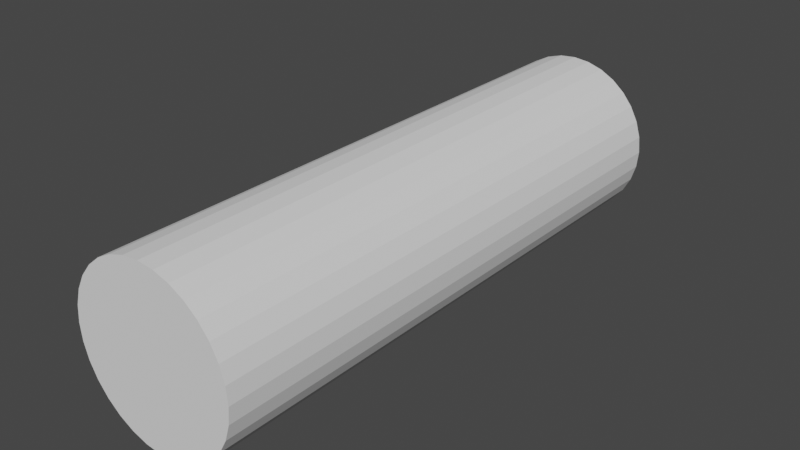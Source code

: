 # Source: Log_Sideways_1_.blend  (saved by Blender 2.80.75; exported with 4.5.12 LTS)
import bpy
from mathutils import Matrix  # noqa: F401  (used for matrix-valued properties, if any)

bpy.ops.wm.read_factory_settings(use_empty=True)
scene = bpy.context.scene
scene.name = 'Scene'

# ---- collections
col_collection = bpy.data.collections.new('Collection'); scene.collection.children.link(col_collection)

# ---- world
world_world = bpy.data.worlds.new('World'); scene.world = world_world
world_world.use_nodes = True; world_world.node_tree.nodes.clear()
_N = world_world.node_tree.nodes; _L = world_world.node_tree.links
n0 = _N.new('ShaderNodeOutputWorld'); n0.name = 'World Output'; n0.location = (300, 300)
n1 = _N.new('ShaderNodeBackground'); n1.name = 'Background'; n1.location = (10, 300)
n1.inputs[0].default_value = (0.05088, 0.05088, 0.05088, 1.0)
_L.new(n1.outputs[0], n0.inputs[0])
n0.is_active_output = True
world_world.color = (0.05088, 0.05088, 0.05088)
world_world.use_sun_shadow = False
world_world.sun_shadow_jitter_overblur = 0.0

# ---- meshes
me_cylinder = bpy.data.meshes.new('Cylinder')
me_cylinder.from_pydata([(0.0, 1.0, -1.0), (0.0, 1.0, 1.0), (0.1951, 0.9808, -1.0), (0.1951, 0.9808, 1.0), (0.3827, 0.9239, -1.0), (0.3827, 0.9239, 1.0), (0.5556, 0.8315, -1.0), (0.5556, 0.8315, 1.0), (0.7071, 0.7071, -1.0), (0.7071, 0.7071, 1.0), (0.8315, 0.5556, -1.0), (0.8315, 0.5556, 1.0), (0.9239, 0.3827, -1.0), (0.9239, 0.3827, 1.0), (0.9808, 0.1951, -1.0), (0.9808, 0.1951, 1.0), (1.0, 7.55e-08, -1.0), (1.0, 7.55e-08, 1.0), (0.9808, -0.1951, -1.0), (0.9808, -0.1951, 1.0), (0.9239, -0.3827, -1.0), (0.9239, -0.3827, 1.0), (0.8315, -0.5556, -1.0), (0.8315, -0.5556, 1.0), (0.7071, -0.7071, -1.0), (0.7071, -0.7071, 1.0), (0.5556, -0.8315, -1.0), (0.5556, -0.8315, 1.0), (0.3827, -0.9239, -1.0), (0.3827, -0.9239, 1.0), (0.1951, -0.9808, -1.0), (0.1951, -0.9808, 1.0), (-3.258e-07, -1.0, -1.0), (-3.258e-07, -1.0, 1.0), (-0.1951, -0.9808, -1.0), (-0.1951, -0.9808, 1.0), (-0.3827, -0.9239, -1.0), (-0.3827, -0.9239, 1.0), (-0.5556, -0.8315, -1.0), (-0.5556, -0.8315, 1.0), (-0.7071, -0.7071, -1.0), (-0.7071, -0.7071, 1.0), (-0.8315, -0.5556, -1.0), (-0.8315, -0.5556, 1.0), (-0.9239, -0.3827, -1.0), (-0.9239, -0.3827, 1.0), (-0.9808, -0.1951, -1.0), (-0.9808, -0.1951, 1.0), (-1.0, 9.656e-07, -1.0), (-1.0, 9.656e-07, 1.0), (-0.9808, 0.1951, -1.0), (-0.9808, 0.1951, 1.0), (-0.9239, 0.3827, -1.0), (-0.9239, 0.3827, 1.0), (-0.8315, 0.5556, -1.0), (-0.8315, 0.5556, 1.0), (-0.7071, 0.7071, -1.0), (-0.7071, 0.7071, 1.0), (-0.5556, 0.8315, -1.0), (-0.5556, 0.8315, 1.0), (-0.3827, 0.9239, -1.0), (-0.3827, 0.9239, 1.0), (-0.1951, 0.9808, -1.0), (-0.1951, 0.9808, 1.0)], [], [(0, 1, 3, 2), (2, 3, 5, 4), (4, 5, 7, 6), (6, 7, 9, 8), (8, 9, 11, 10), (10, 11, 13, 12), (12, 13, 15, 14), (14, 15, 17, 16), (16, 17, 19, 18), (18, 19, 21, 20), (20, 21, 23, 22), (22, 23, 25, 24), (24, 25, 27, 26), (26, 27, 29, 28), (28, 29, 31, 30), (30, 31, 33, 32), (32, 33, 35, 34), (34, 35, 37, 36), (36, 37, 39, 38), (38, 39, 41, 40), (40, 41, 43, 42), (42, 43, 45, 44), (44, 45, 47, 46), (46, 47, 49, 48), (48, 49, 51, 50), (50, 51, 53, 52), (52, 53, 55, 54), (54, 55, 57, 56), (56, 57, 59, 58), (58, 59, 61, 60), (3, 1, 63, 61, 59, 57, 55, 53, 51, 49, 47, 45, 43, 41, 39, 37, 35, 33, 31, 29, 27, 25, 23, 21, 19, 17, 15, 13, 11, 9, 7, 5), (60, 61, 63, 62), (62, 63, 1, 0), (0, 2, 4, 6, 8, 10, 12, 14, 16, 18, 20, 22, 24, 26, 28, 30, 32, 34, 36, 38, 40, 42, 44, 46, 48, 50, 52, 54, 56, 58, 60, 62)])
_uv = me_cylinder.uv_layers.new(name='UVMap')
_uv.uv.foreach_set('vector', [1.0, 0.5, 1.0, 1.0, 0.9688, 1.0, 0.9688, 0.5, 0.9688, 0.5, 0.9688, 1.0, 0.9375, 1.0, 0.9375, 0.5, 0.9375, 0.5, 0.9375, 1.0, 0.9062, 1.0, 0.9062, 0.5, 0.9062, 0.5, 0.9062, 1.0, 0.875, 1.0, 0.875, 0.5, 0.875, 0.5, 0.875, 1.0, 0.8438, 1.0, 0.8438, 0.5, 0.8438, 0.5, 0.8438, 1.0, 0.8125, 1.0, 0.8125, 0.5, 0.8125, 0.5, 0.8125, 1.0, 0.7812, 1.0, 0.7812, 0.5, 0.7812, 0.5, 0.7812, 1.0, 0.75, 1.0, 0.75, 0.5, 0.75, 0.5, 0.75, 1.0, 0.7188, 1.0, 0.7188, 0.5, 0.7188, 0.5, 0.7188, 1.0, 0.6875, 1.0, 0.6875, 0.5, 0.6875, 0.5, 0.6875, 1.0, 0.6562, 1.0, 0.6562, 0.5, 0.6562, 0.5, 0.6562, 1.0, 0.625, 1.0, 0.625, 0.5, 0.625, 0.5, 0.625, 1.0, 0.5938, 1.0, 0.5938, 0.5, 0.5938, 0.5, 0.5938, 1.0, 0.5625, 1.0, 0.5625, 0.5, 0.5625, 0.5, 0.5625, 1.0, 0.5312, 1.0, 0.5312, 0.5, 0.5312, 0.5, 0.5312, 1.0, 0.5, 1.0, 0.5, 0.5, 0.5, 0.5, 0.5, 1.0, 0.4688, 1.0, 0.4688, 0.5, 0.4688, 0.5, 0.4688, 1.0, 0.4375, 1.0, 0.4375, 0.5, 0.4375, 0.5, 0.4375, 1.0, 0.4062, 1.0, 0.4062, 0.5, 0.4062, 0.5, 0.4062, 1.0, 0.375, 1.0, 0.375, 0.5, 0.375, 0.5, 0.375, 1.0, 0.3438, 1.0, 0.3438, 0.5, 0.3438, 0.5, 0.3438, 1.0, 0.3125, 1.0, 0.3125, 0.5, 0.3125, 0.5, 0.3125, 1.0, 0.2812, 1.0, 0.2812, 0.5, 0.2812, 0.5, 0.2812, 1.0, 0.25, 1.0, 0.25, 0.5, 0.25, 0.5, 0.25, 1.0, 0.2188, 1.0, 0.2188, 0.5, 0.2188, 0.5, 0.2188, 1.0, 0.1875, 1.0, 0.1875, 0.5, 0.1875, 0.5, 0.1875, 1.0, 0.1562, 1.0, 0.1562, 0.5, 0.1562, 0.5, 0.1562, 1.0, 0.125, 1.0, 0.125, 0.5, 0.125, 0.5, 0.125, 1.0, 0.09375, 1.0, 0.09375, 0.5, 0.09375, 0.5, 0.09375, 1.0, 0.0625, 1.0, 0.0625, 0.5, 0.2968, 0.4854, 0.25, 0.49, 0.2032, 0.4854, 0.1582, 0.4717, 0.1167, 0.4496, 0.08029, 0.4197, 0.05045, 0.3833, 0.02827, 0.3418, 0.01461, 0.2968, 0.01, 0.25, 0.01461, 0.2032, 0.02827, 0.1582, 0.05045, 0.1167, 0.08029, 0.08029, 0.1167, 0.05045, 0.1582, 0.02827, 0.2032, 0.01461, 0.25, 0.01, 0.2968, 0.01461, 0.3418, 0.02827, 0.3833, 0.05045, 0.4197, 0.08029, 0.4496, 0.1167, 0.4717, 0.1582, 0.4854, 0.2032, 0.49, 0.25, 0.4854, 0.2968, 0.4717, 0.3418, 0.4496, 0.3833, 0.4197, 0.4197, 0.3833, 0.4496, 0.3418, 0.4717, 0.0625, 0.5, 0.0625, 1.0, 0.03125, 1.0, 0.03125, 0.5, 0.03125, 0.5, 0.03125, 1.0, 0.0, 1.0, 0.0, 0.5, 0.75, 0.49, 0.7968, 0.4854, 0.8418, 0.4717, 0.8833, 0.4496, 0.9197, 0.4197, 0.9496, 0.3833, 0.9717, 0.3418, 0.9854, 0.2968, 0.99, 0.25, 0.9854, 0.2032, 0.9717, 0.1582, 0.9496, 0.1167, 0.9197, 0.08029, 0.8833, 0.05045, 0.8418, 0.02827, 0.7968, 0.01461, 0.75, 0.01, 0.7032, 0.01461, 0.6582, 0.02827, 0.6167, 0.05045, 0.5803, 0.08029, 0.5504, 0.1167, 0.5283, 0.1582, 0.5146, 0.2032, 0.51, 0.25, 0.5146, 0.2968, 0.5283, 0.3418, 0.5504, 0.3833, 0.5803, 0.4197, 0.6167, 0.4496, 0.6582, 0.4717, 0.7032, 0.4854])
me_cylinder.use_remesh_preserve_volume = False
me_cylinder.use_remesh_preserve_attributes = False
me_cylinder.use_mirror_vertex_groups = False
me_cylinder.update()

# ---- objects
ob_cylinder = bpy.data.objects.new('Cylinder', me_cylinder)

# ---- transforms, parenting, visibility, modifiers, constraints
ob_cylinder.location = (0.0, 0.0, 0.0)
ob_cylinder.rotation_euler = (1.571, 0.0, 0.0)
ob_cylinder.scale = (0.6654, 0.6654, 2.238)
ob_cylinder.lineart.crease_threshold = 0.0

# ---- collection membership
col_collection.objects.link(ob_cylinder)

# ---- scene / render settings (as saved in the file)
scene.frame_start = 1; scene.frame_end = 250; scene.frame_set(1)
scene.render.engine = 'BLENDER_EEVEE_NEXT'
scene.cycles.use_denoising = False
scene.cycles.samples = 128
scene.cycles.sampling_pattern = 'TABULATED_SOBOL'
scene.cycles.use_adaptive_sampling = False
scene.cycles.use_light_tree = False
scene.view_settings.view_transform = 'Filmic'
bpy.context.view_layer.update()

# ---- added for rendering (the .blend has no active camera and no usable light): camera, sun
cam_auto = bpy.data.cameras.new('AutoCamera')
cam_auto.lens = 50.0
cam_auto.sensor_width = 36.0
cam_auto.clip_end = 1000.0
ob_auto_camera = bpy.data.objects.new('AutoCamera', cam_auto)
scene.collection.objects.link(ob_auto_camera)
ob_auto_camera.location = (4.49308, -5.3917, 3.59447)
ob_auto_camera.rotation_euler = (1.09748, -7.21219e-08, 0.694738)
scene.camera = ob_auto_camera
light_auto_sun = bpy.data.lights.new('AutoSun', 'SUN')
light_auto_sun.energy = 3.0
light_auto_sun.angle = 0.0523599
ob_auto_sun = bpy.data.objects.new('AutoSun', light_auto_sun)
scene.collection.objects.link(ob_auto_sun)
ob_auto_sun.rotation_euler = (0.872665, 0.174533, 0.523599)
bpy.context.view_layer.update()
